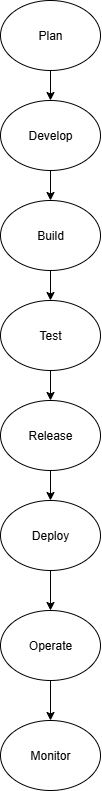

The diagram above was exported from draw.io. Its source (the exported page's mxGraphModel, read from the mxfile embedded in the PNG):
<mxGraphModel dx="1429" dy="820" grid="1" gridSize="10" guides="1" tooltips="1" connect="1" arrows="1" fold="1" page="1" pageScale="1" pageWidth="850" pageHeight="1100" math="0" shadow="0">
  <root>
    <mxCell id="0" />
    <mxCell id="1" parent="0" />
    <mxCell id="MvOLlqKa7oD2q0YvWBk6-1" style="edgeStyle=orthogonalEdgeStyle;rounded=0;orthogonalLoop=1;jettySize=auto;html=1;exitX=0.5;exitY=1;exitDx=0;exitDy=0;entryX=0.5;entryY=0;entryDx=0;entryDy=0;" edge="1" parent="1" source="MvOLlqKa7oD2q0YvWBk6-2" target="MvOLlqKa7oD2q0YvWBk6-4">
      <mxGeometry relative="1" as="geometry" />
    </mxCell>
    <mxCell id="MvOLlqKa7oD2q0YvWBk6-2" value="Plan" style="ellipse;whiteSpace=wrap;html=1;" vertex="1" parent="1">
      <mxGeometry x="360" y="30" width="100" height="70" as="geometry" />
    </mxCell>
    <mxCell id="MvOLlqKa7oD2q0YvWBk6-3" style="edgeStyle=orthogonalEdgeStyle;rounded=0;orthogonalLoop=1;jettySize=auto;html=1;exitX=0.5;exitY=1;exitDx=0;exitDy=0;entryX=0.5;entryY=1;entryDx=0;entryDy=0;" edge="1" parent="1" source="MvOLlqKa7oD2q0YvWBk6-4" target="MvOLlqKa7oD2q0YvWBk6-6">
      <mxGeometry relative="1" as="geometry" />
    </mxCell>
    <mxCell id="MvOLlqKa7oD2q0YvWBk6-4" value="Develop" style="ellipse;whiteSpace=wrap;html=1;" vertex="1" parent="1">
      <mxGeometry x="360" y="130" width="100" height="70" as="geometry" />
    </mxCell>
    <mxCell id="MvOLlqKa7oD2q0YvWBk6-5" style="edgeStyle=orthogonalEdgeStyle;rounded=0;orthogonalLoop=1;jettySize=auto;html=1;exitX=0.5;exitY=0;exitDx=0;exitDy=0;entryX=0.5;entryY=0;entryDx=0;entryDy=0;" edge="1" parent="1" source="MvOLlqKa7oD2q0YvWBk6-6" target="MvOLlqKa7oD2q0YvWBk6-8">
      <mxGeometry relative="1" as="geometry" />
    </mxCell>
    <mxCell id="MvOLlqKa7oD2q0YvWBk6-6" value="Build" style="ellipse;whiteSpace=wrap;html=1;direction=west;" vertex="1" parent="1">
      <mxGeometry x="360" y="230" width="100" height="70" as="geometry" />
    </mxCell>
    <mxCell id="MvOLlqKa7oD2q0YvWBk6-7" style="edgeStyle=orthogonalEdgeStyle;rounded=0;orthogonalLoop=1;jettySize=auto;html=1;exitX=0.5;exitY=1;exitDx=0;exitDy=0;entryX=0.5;entryY=0;entryDx=0;entryDy=0;" edge="1" parent="1" source="MvOLlqKa7oD2q0YvWBk6-8" target="MvOLlqKa7oD2q0YvWBk6-10">
      <mxGeometry relative="1" as="geometry" />
    </mxCell>
    <mxCell id="MvOLlqKa7oD2q0YvWBk6-8" value="Test" style="ellipse;whiteSpace=wrap;html=1;" vertex="1" parent="1">
      <mxGeometry x="360" y="330" width="100" height="70" as="geometry" />
    </mxCell>
    <mxCell id="MvOLlqKa7oD2q0YvWBk6-9" style="edgeStyle=orthogonalEdgeStyle;rounded=0;orthogonalLoop=1;jettySize=auto;html=1;exitX=0.5;exitY=1;exitDx=0;exitDy=0;entryX=0.5;entryY=0;entryDx=0;entryDy=0;" edge="1" parent="1" source="MvOLlqKa7oD2q0YvWBk6-10" target="MvOLlqKa7oD2q0YvWBk6-12">
      <mxGeometry relative="1" as="geometry" />
    </mxCell>
    <mxCell id="MvOLlqKa7oD2q0YvWBk6-10" value="Release" style="ellipse;whiteSpace=wrap;html=1;" vertex="1" parent="1">
      <mxGeometry x="360" y="430" width="100" height="70" as="geometry" />
    </mxCell>
    <mxCell id="MvOLlqKa7oD2q0YvWBk6-11" style="edgeStyle=orthogonalEdgeStyle;rounded=0;orthogonalLoop=1;jettySize=auto;html=1;exitX=0.5;exitY=1;exitDx=0;exitDy=0;entryX=0.5;entryY=0;entryDx=0;entryDy=0;" edge="1" parent="1" source="MvOLlqKa7oD2q0YvWBk6-12" target="MvOLlqKa7oD2q0YvWBk6-14">
      <mxGeometry relative="1" as="geometry" />
    </mxCell>
    <mxCell id="MvOLlqKa7oD2q0YvWBk6-12" value="Deploy" style="ellipse;whiteSpace=wrap;html=1;" vertex="1" parent="1">
      <mxGeometry x="360" y="530" width="100" height="70" as="geometry" />
    </mxCell>
    <mxCell id="MvOLlqKa7oD2q0YvWBk6-13" style="edgeStyle=orthogonalEdgeStyle;rounded=0;orthogonalLoop=1;jettySize=auto;html=1;exitX=0.5;exitY=1;exitDx=0;exitDy=0;entryX=0.5;entryY=0;entryDx=0;entryDy=0;" edge="1" parent="1" source="MvOLlqKa7oD2q0YvWBk6-14" target="MvOLlqKa7oD2q0YvWBk6-15">
      <mxGeometry relative="1" as="geometry" />
    </mxCell>
    <mxCell id="MvOLlqKa7oD2q0YvWBk6-14" value="Operate" style="ellipse;whiteSpace=wrap;html=1;" vertex="1" parent="1">
      <mxGeometry x="360" y="640" width="100" height="70" as="geometry" />
    </mxCell>
    <mxCell id="MvOLlqKa7oD2q0YvWBk6-15" value="Monitor" style="ellipse;whiteSpace=wrap;html=1;" vertex="1" parent="1">
      <mxGeometry x="360" y="750" width="100" height="70" as="geometry" />
    </mxCell>
  </root>
</mxGraphModel>